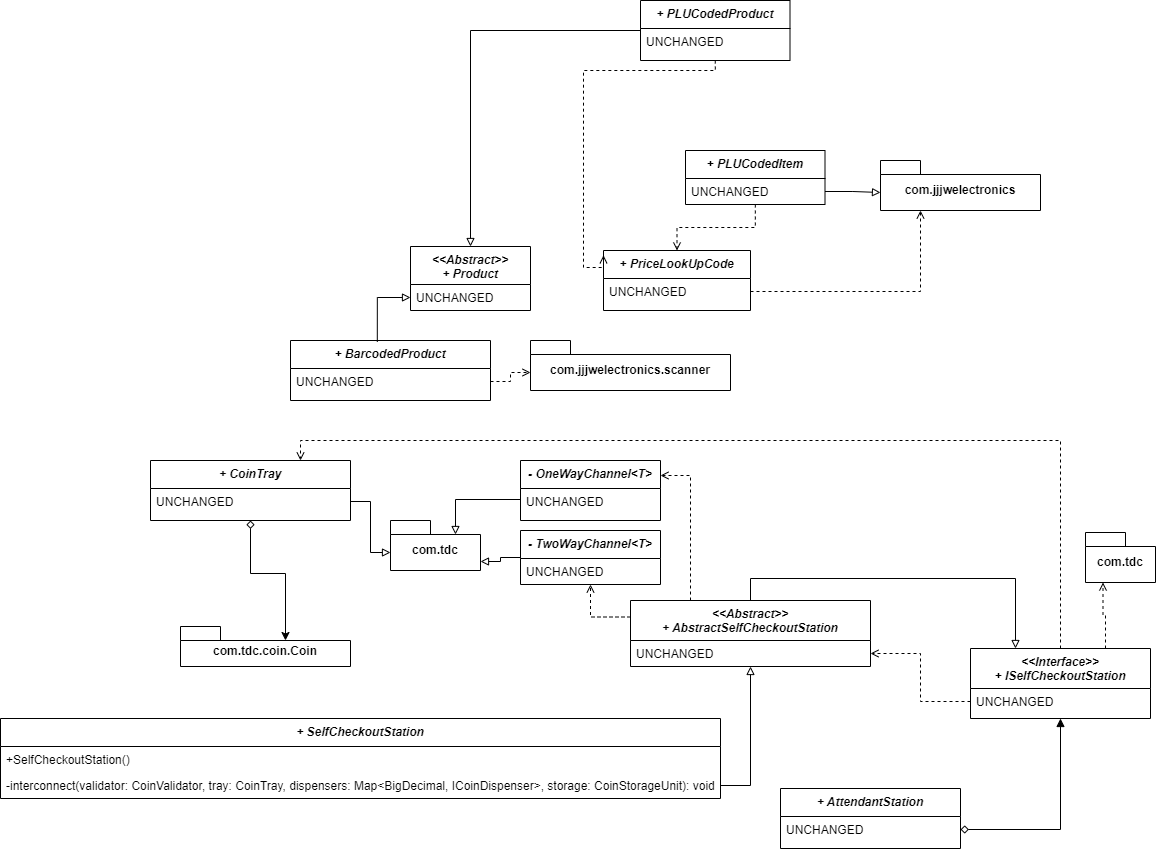

The diagram above was exported from draw.io. Its source (the exported page's mxGraphModel, read from the mxfile embedded in the PNG):
<mxGraphModel dx="900" dy="1035" grid="1" gridSize="10" guides="1" tooltips="1" connect="1" arrows="1" fold="1" page="1" pageScale="1" pageWidth="850" pageHeight="1100" math="0" shadow="0">
  <root>
    <mxCell id="0" />
    <mxCell id="1" parent="0" />
    <mxCell id="tTzGcxfuNPxZyiyhKf3N-3" style="edgeStyle=orthogonalEdgeStyle;rounded=0;orthogonalLoop=1;jettySize=auto;html=1;exitX=0.25;exitY=0;exitDx=0;exitDy=0;entryX=1;entryY=0.25;entryDx=0;entryDy=0;dashed=1;endArrow=open;endFill=0;" edge="1" parent="1" source="fbWY1KTAC1obpS6CAsYe-1" target="BXmCdsVutW8jerG5f883-1">
      <mxGeometry relative="1" as="geometry" />
    </mxCell>
    <mxCell id="tTzGcxfuNPxZyiyhKf3N-4" style="edgeStyle=orthogonalEdgeStyle;rounded=0;orthogonalLoop=1;jettySize=auto;html=1;exitX=0;exitY=0.25;exitDx=0;exitDy=0;entryX=0.5;entryY=1;entryDx=0;entryDy=0;endArrow=open;endFill=0;dashed=1;" edge="1" parent="1" source="fbWY1KTAC1obpS6CAsYe-1" target="fbWY1KTAC1obpS6CAsYe-208">
      <mxGeometry relative="1" as="geometry" />
    </mxCell>
    <mxCell id="fbWY1KTAC1obpS6CAsYe-1" value="&lt;&lt;Abstract&gt;&gt;&#10;+ AbstractSelfCheckoutStation" style="swimlane;fontStyle=3;align=center;verticalAlign=top;childLayout=stackLayout;horizontal=1;startSize=40;horizontalStack=0;resizeParent=1;resizeLast=0;collapsible=1;marginBottom=0;rounded=0;shadow=0;strokeWidth=1;" parent="1" vertex="1">
      <mxGeometry x="1670" y="1120" width="240" height="66" as="geometry">
        <mxRectangle x="230" y="140" width="160" height="26" as="alternateBounds" />
      </mxGeometry>
    </mxCell>
    <mxCell id="fbWY1KTAC1obpS6CAsYe-2" value="UNCHANGED" style="text;align=left;verticalAlign=top;spacingLeft=4;spacingRight=4;overflow=hidden;rotatable=0;points=[[0,0.5],[1,0.5]];portConstraint=eastwest;" parent="fbWY1KTAC1obpS6CAsYe-1" vertex="1">
      <mxGeometry y="40" width="240" height="26" as="geometry" />
    </mxCell>
    <mxCell id="cvJ1yI03Ki9ri01XIStj-1" style="edgeStyle=orthogonalEdgeStyle;rounded=0;orthogonalLoop=1;jettySize=auto;html=1;exitX=0.5;exitY=0;exitDx=0;exitDy=0;entryX=0.75;entryY=0;entryDx=0;entryDy=0;dashed=1;endArrow=open;endFill=0;" parent="1" source="fbWY1KTAC1obpS6CAsYe-21" target="fbWY1KTAC1obpS6CAsYe-105" edge="1">
      <mxGeometry relative="1" as="geometry" />
    </mxCell>
    <mxCell id="fbWY1KTAC1obpS6CAsYe-21" value="&lt;&lt;Interface&gt;&gt;&#10;+ ISelfCheckoutStation" style="swimlane;fontStyle=3;align=center;verticalAlign=top;childLayout=stackLayout;horizontal=1;startSize=40;horizontalStack=0;resizeParent=1;resizeLast=0;collapsible=1;marginBottom=0;rounded=0;shadow=0;strokeWidth=1;" parent="1" vertex="1">
      <mxGeometry x="2010" y="1168" width="180" height="70" as="geometry">
        <mxRectangle x="230" y="140" width="160" height="26" as="alternateBounds" />
      </mxGeometry>
    </mxCell>
    <mxCell id="fbWY1KTAC1obpS6CAsYe-26" value="UNCHANGED" style="text;align=left;verticalAlign=top;spacingLeft=4;spacingRight=4;overflow=hidden;rotatable=0;points=[[0,0.5],[1,0.5]];portConstraint=eastwest;" parent="fbWY1KTAC1obpS6CAsYe-21" vertex="1">
      <mxGeometry y="40" width="180" height="26" as="geometry" />
    </mxCell>
    <mxCell id="fbWY1KTAC1obpS6CAsYe-52" style="edgeStyle=orthogonalEdgeStyle;rounded=0;orthogonalLoop=1;jettySize=auto;html=1;endArrow=block;endFill=0;exitX=0.5;exitY=0;exitDx=0;exitDy=0;entryX=0.25;entryY=0;entryDx=0;entryDy=0;" parent="1" source="fbWY1KTAC1obpS6CAsYe-1" target="fbWY1KTAC1obpS6CAsYe-21" edge="1">
      <mxGeometry relative="1" as="geometry">
        <mxPoint x="1880" y="637.0000000000002" as="sourcePoint" />
        <mxPoint x="1960" y="637" as="targetPoint" />
        <Array as="points">
          <mxPoint x="1790" y="1098" />
          <mxPoint x="2055" y="1098" />
        </Array>
      </mxGeometry>
    </mxCell>
    <mxCell id="fbWY1KTAC1obpS6CAsYe-131" style="edgeStyle=orthogonalEdgeStyle;rounded=0;orthogonalLoop=1;jettySize=auto;html=1;exitX=0.5;exitY=1;exitDx=0;exitDy=0;startArrow=diamond;startFill=0;entryX=0;entryY=0;entryDx=105;entryDy=14;entryPerimeter=0;" parent="1" source="fbWY1KTAC1obpS6CAsYe-105" target="XmdK_lT8WCqueAWt2XN7-1" edge="1">
      <mxGeometry relative="1" as="geometry">
        <mxPoint x="1420" y="1214" as="targetPoint" />
      </mxGeometry>
    </mxCell>
    <mxCell id="fbWY1KTAC1obpS6CAsYe-105" value="+ CoinTray" style="swimlane;fontStyle=3;align=center;verticalAlign=top;childLayout=stackLayout;horizontal=1;startSize=28;horizontalStack=0;resizeParent=1;resizeLast=0;collapsible=1;marginBottom=0;rounded=0;shadow=0;strokeWidth=1;" parent="1" vertex="1">
      <mxGeometry x="1190" y="980" width="200" height="60" as="geometry">
        <mxRectangle x="230" y="140" width="160" height="26" as="alternateBounds" />
      </mxGeometry>
    </mxCell>
    <mxCell id="fbWY1KTAC1obpS6CAsYe-109" value="UNCHANGED" style="text;align=left;verticalAlign=top;spacingLeft=4;spacingRight=4;overflow=hidden;rotatable=0;points=[[0,0.5],[1,0.5]];portConstraint=eastwest;" parent="fbWY1KTAC1obpS6CAsYe-105" vertex="1">
      <mxGeometry y="28" width="200" height="26" as="geometry" />
    </mxCell>
    <mxCell id="fbWY1KTAC1obpS6CAsYe-108" style="edgeStyle=orthogonalEdgeStyle;rounded=0;orthogonalLoop=1;jettySize=auto;html=1;dashed=1;endArrow=open;endFill=0;entryX=1;entryY=0.5;entryDx=0;entryDy=0;exitX=0;exitY=0.5;exitDx=0;exitDy=0;" parent="1" source="fbWY1KTAC1obpS6CAsYe-26" target="fbWY1KTAC1obpS6CAsYe-2" edge="1">
      <mxGeometry relative="1" as="geometry">
        <mxPoint x="1880" y="1269" as="targetPoint" />
        <mxPoint x="1960" y="1261.0666666666666" as="sourcePoint" />
      </mxGeometry>
    </mxCell>
    <mxCell id="fbWY1KTAC1obpS6CAsYe-133" style="edgeStyle=orthogonalEdgeStyle;rounded=0;orthogonalLoop=1;jettySize=auto;html=1;exitX=1;exitY=0.5;exitDx=0;exitDy=0;entryX=0;entryY=0;entryDx=0;entryDy=32;endArrow=block;endFill=0;entryPerimeter=0;" parent="1" source="fbWY1KTAC1obpS6CAsYe-109" target="fbWY1KTAC1obpS6CAsYe-222" edge="1">
      <mxGeometry relative="1" as="geometry">
        <mxPoint x="2590" y="1343" as="targetPoint" />
        <mxPoint x="2550" y="1343" as="sourcePoint" />
      </mxGeometry>
    </mxCell>
    <mxCell id="fbWY1KTAC1obpS6CAsYe-137" value="+ AttendantStation" style="swimlane;fontStyle=3;align=center;verticalAlign=top;childLayout=stackLayout;horizontal=1;startSize=28;horizontalStack=0;resizeParent=1;resizeLast=0;collapsible=1;marginBottom=0;rounded=0;shadow=0;strokeWidth=1;" parent="1" vertex="1">
      <mxGeometry x="1820" y="1308" width="180" height="60" as="geometry">
        <mxRectangle x="230" y="140" width="160" height="26" as="alternateBounds" />
      </mxGeometry>
    </mxCell>
    <mxCell id="fbWY1KTAC1obpS6CAsYe-138" value="UNCHANGED" style="text;align=left;verticalAlign=top;spacingLeft=4;spacingRight=4;overflow=hidden;rotatable=0;points=[[0,0.5],[1,0.5]];portConstraint=eastwest;" parent="fbWY1KTAC1obpS6CAsYe-137" vertex="1">
      <mxGeometry y="28" width="180" height="26" as="geometry" />
    </mxCell>
    <mxCell id="fbWY1KTAC1obpS6CAsYe-150" style="edgeStyle=orthogonalEdgeStyle;rounded=0;orthogonalLoop=1;jettySize=auto;html=1;exitX=1;exitY=0.5;exitDx=0;exitDy=0;entryX=0.5;entryY=1;entryDx=0;entryDy=0;endArrow=block;endFill=1;startArrow=diamond;startFill=0;" parent="1" source="fbWY1KTAC1obpS6CAsYe-138" target="fbWY1KTAC1obpS6CAsYe-21" edge="1">
      <mxGeometry relative="1" as="geometry">
        <mxPoint x="2070" y="1431" as="sourcePoint" />
        <mxPoint x="2100.22" y="1274.442" as="targetPoint" />
      </mxGeometry>
    </mxCell>
    <mxCell id="fbWY1KTAC1obpS6CAsYe-173" value="+ SelfCheckoutStation" style="swimlane;fontStyle=3;align=center;verticalAlign=top;childLayout=stackLayout;horizontal=1;startSize=28;horizontalStack=0;resizeParent=1;resizeLast=0;collapsible=1;marginBottom=0;rounded=0;shadow=0;strokeWidth=1;" parent="1" vertex="1">
      <mxGeometry x="1040" y="1238" width="720" height="80" as="geometry">
        <mxRectangle x="230" y="140" width="160" height="26" as="alternateBounds" />
      </mxGeometry>
    </mxCell>
    <mxCell id="fbWY1KTAC1obpS6CAsYe-174" value="+SelfCheckoutStation()" style="text;align=left;verticalAlign=top;spacingLeft=4;spacingRight=4;overflow=hidden;rotatable=0;points=[[0,0.5],[1,0.5]];portConstraint=eastwest;" parent="fbWY1KTAC1obpS6CAsYe-173" vertex="1">
      <mxGeometry y="28" width="720" height="26" as="geometry" />
    </mxCell>
    <mxCell id="fbWY1KTAC1obpS6CAsYe-175" value="-interconnect(validator: CoinValidator, tray: CoinTray, dispensers: Map&lt;BigDecimal, ICoinDispenser&gt;, storage: CoinStorageUnit): void" style="text;align=left;verticalAlign=top;spacingLeft=4;spacingRight=4;overflow=hidden;rotatable=0;points=[[0,0.5],[1,0.5]];portConstraint=eastwest;" parent="fbWY1KTAC1obpS6CAsYe-173" vertex="1">
      <mxGeometry y="54" width="720" height="26" as="geometry" />
    </mxCell>
    <mxCell id="fbWY1KTAC1obpS6CAsYe-176" style="edgeStyle=orthogonalEdgeStyle;rounded=0;orthogonalLoop=1;jettySize=auto;html=1;exitX=1;exitY=0.5;exitDx=0;exitDy=0;entryX=0.5;entryY=1;entryDx=0;entryDy=0;endArrow=block;endFill=0;" parent="1" source="fbWY1KTAC1obpS6CAsYe-175" target="fbWY1KTAC1obpS6CAsYe-1" edge="1">
      <mxGeometry relative="1" as="geometry">
        <mxPoint x="1380" y="1217" as="targetPoint" />
      </mxGeometry>
    </mxCell>
    <mxCell id="fbWY1KTAC1obpS6CAsYe-177" value="+ BarcodedProduct" style="swimlane;fontStyle=3;align=center;verticalAlign=top;childLayout=stackLayout;horizontal=1;startSize=28;horizontalStack=0;resizeParent=1;resizeLast=0;collapsible=1;marginBottom=0;rounded=0;shadow=0;strokeWidth=1;" parent="1" vertex="1">
      <mxGeometry x="1330" y="860" width="200" height="60" as="geometry">
        <mxRectangle x="230" y="140" width="160" height="26" as="alternateBounds" />
      </mxGeometry>
    </mxCell>
    <mxCell id="fbWY1KTAC1obpS6CAsYe-178" value="UNCHANGED" style="text;align=left;verticalAlign=top;spacingLeft=4;spacingRight=4;overflow=hidden;rotatable=0;points=[[0,0.5],[1,0.5]];portConstraint=eastwest;" parent="fbWY1KTAC1obpS6CAsYe-177" vertex="1">
      <mxGeometry y="28" width="200" height="26" as="geometry" />
    </mxCell>
    <mxCell id="fbWY1KTAC1obpS6CAsYe-191" value="com.tdc" style="shape=folder;fontStyle=1;spacingTop=10;tabWidth=40;tabHeight=14;tabPosition=left;html=1;whiteSpace=wrap;" parent="1" vertex="1">
      <mxGeometry x="2125" y="1052" width="70" height="50" as="geometry" />
    </mxCell>
    <mxCell id="fbWY1KTAC1obpS6CAsYe-193" value="com.jjjwelectronics.scanner" style="shape=folder;fontStyle=1;spacingTop=10;tabWidth=40;tabHeight=14;tabPosition=left;html=1;whiteSpace=wrap;" parent="1" vertex="1">
      <mxGeometry x="1570" y="860" width="200" height="50" as="geometry" />
    </mxCell>
    <mxCell id="fbWY1KTAC1obpS6CAsYe-194" style="edgeStyle=orthogonalEdgeStyle;rounded=0;orthogonalLoop=1;jettySize=auto;html=1;exitX=1;exitY=0.5;exitDx=0;exitDy=0;entryX=0;entryY=0;entryDx=0;entryDy=32;entryPerimeter=0;endArrow=open;endFill=0;dashed=1;" parent="1" source="fbWY1KTAC1obpS6CAsYe-178" target="fbWY1KTAC1obpS6CAsYe-193" edge="1">
      <mxGeometry relative="1" as="geometry">
        <mxPoint x="1690" y="927" as="sourcePoint" />
      </mxGeometry>
    </mxCell>
    <mxCell id="fbWY1KTAC1obpS6CAsYe-195" value="&lt;&lt;Abstract&gt;&gt;&#10;+ Product" style="swimlane;fontStyle=3;align=center;verticalAlign=top;childLayout=stackLayout;horizontal=1;startSize=38;horizontalStack=0;resizeParent=1;resizeLast=0;collapsible=1;marginBottom=0;rounded=0;shadow=0;strokeWidth=1;" parent="1" vertex="1">
      <mxGeometry x="1450" y="766" width="120" height="64" as="geometry">
        <mxRectangle x="230" y="140" width="160" height="26" as="alternateBounds" />
      </mxGeometry>
    </mxCell>
    <mxCell id="fbWY1KTAC1obpS6CAsYe-196" value="UNCHANGED" style="text;align=left;verticalAlign=top;spacingLeft=4;spacingRight=4;overflow=hidden;rotatable=0;points=[[0,0.5],[1,0.5]];portConstraint=eastwest;" parent="fbWY1KTAC1obpS6CAsYe-195" vertex="1">
      <mxGeometry y="38" width="120" height="26" as="geometry" />
    </mxCell>
    <mxCell id="fbWY1KTAC1obpS6CAsYe-207" style="edgeStyle=orthogonalEdgeStyle;rounded=0;orthogonalLoop=1;jettySize=auto;html=1;exitX=0.434;exitY=0.022;exitDx=0;exitDy=0;entryX=0;entryY=0.5;entryDx=0;entryDy=0;endArrow=block;endFill=0;exitPerimeter=0;" parent="1" source="fbWY1KTAC1obpS6CAsYe-177" target="fbWY1KTAC1obpS6CAsYe-196" edge="1">
      <mxGeometry relative="1" as="geometry">
        <mxPoint x="1350" y="967" as="targetPoint" />
      </mxGeometry>
    </mxCell>
    <mxCell id="fbWY1KTAC1obpS6CAsYe-208" value="- TwoWayChannel&lt;T&gt;" style="swimlane;fontStyle=3;align=center;verticalAlign=top;childLayout=stackLayout;horizontal=1;startSize=28;horizontalStack=0;resizeParent=1;resizeLast=0;collapsible=1;marginBottom=0;rounded=0;shadow=0;strokeWidth=1;" parent="1" vertex="1">
      <mxGeometry x="1560" y="1050" width="140" height="54" as="geometry">
        <mxRectangle x="230" y="140" width="160" height="26" as="alternateBounds" />
      </mxGeometry>
    </mxCell>
    <mxCell id="fbWY1KTAC1obpS6CAsYe-225" value="UNCHANGED" style="text;align=left;verticalAlign=top;spacingLeft=4;spacingRight=4;overflow=hidden;rotatable=0;points=[[0,0.5],[1,0.5]];portConstraint=eastwest;" parent="fbWY1KTAC1obpS6CAsYe-208" vertex="1">
      <mxGeometry y="28" width="140" height="24" as="geometry" />
    </mxCell>
    <mxCell id="fbWY1KTAC1obpS6CAsYe-222" value="com.tdc" style="shape=folder;fontStyle=1;spacingTop=10;tabWidth=40;tabHeight=14;tabPosition=left;html=1;whiteSpace=wrap;" parent="1" vertex="1">
      <mxGeometry x="1430" y="1040" width="90" height="50" as="geometry" />
    </mxCell>
    <mxCell id="fbWY1KTAC1obpS6CAsYe-247" style="edgeStyle=orthogonalEdgeStyle;rounded=0;orthogonalLoop=1;jettySize=auto;html=1;entryX=0.5;entryY=0;entryDx=0;entryDy=0;endArrow=open;endFill=0;dashed=1;" parent="1" source="fbWY1KTAC1obpS6CAsYe-227" target="fbWY1KTAC1obpS6CAsYe-242" edge="1">
      <mxGeometry relative="1" as="geometry" />
    </mxCell>
    <mxCell id="fbWY1KTAC1obpS6CAsYe-227" value="+ PLUCodedItem" style="swimlane;fontStyle=3;align=center;verticalAlign=top;childLayout=stackLayout;horizontal=1;startSize=28;horizontalStack=0;resizeParent=1;resizeLast=0;collapsible=1;marginBottom=0;rounded=0;shadow=0;strokeWidth=1;" parent="1" vertex="1">
      <mxGeometry x="1725" y="670" width="139.5" height="54" as="geometry">
        <mxRectangle x="230" y="140" width="160" height="26" as="alternateBounds" />
      </mxGeometry>
    </mxCell>
    <mxCell id="fbWY1KTAC1obpS6CAsYe-228" value="UNCHANGED" style="text;align=left;verticalAlign=top;spacingLeft=4;spacingRight=4;overflow=hidden;rotatable=0;points=[[0,0.5],[1,0.5]];portConstraint=eastwest;" parent="fbWY1KTAC1obpS6CAsYe-227" vertex="1">
      <mxGeometry y="28" width="139.5" height="26" as="geometry" />
    </mxCell>
    <mxCell id="fbWY1KTAC1obpS6CAsYe-239" value="com.jjjwelectronics" style="shape=folder;fontStyle=1;spacingTop=10;tabWidth=40;tabHeight=14;tabPosition=left;html=1;whiteSpace=wrap;" parent="1" vertex="1">
      <mxGeometry x="1920" y="680" width="160" height="50" as="geometry" />
    </mxCell>
    <mxCell id="fbWY1KTAC1obpS6CAsYe-241" style="edgeStyle=orthogonalEdgeStyle;rounded=0;orthogonalLoop=1;jettySize=auto;html=1;exitX=1;exitY=0.5;exitDx=0;exitDy=0;entryX=0;entryY=0;entryDx=0;entryDy=32;entryPerimeter=0;endArrow=block;endFill=0;" parent="1" source="fbWY1KTAC1obpS6CAsYe-228" target="fbWY1KTAC1obpS6CAsYe-239" edge="1">
      <mxGeometry relative="1" as="geometry" />
    </mxCell>
    <mxCell id="fbWY1KTAC1obpS6CAsYe-242" value="+ PriceLookUpCode" style="swimlane;fontStyle=3;align=center;verticalAlign=top;childLayout=stackLayout;horizontal=1;startSize=28;horizontalStack=0;resizeParent=1;resizeLast=0;collapsible=1;marginBottom=0;rounded=0;shadow=0;strokeWidth=1;" parent="1" vertex="1">
      <mxGeometry x="1643" y="770" width="147" height="60" as="geometry">
        <mxRectangle x="230" y="140" width="160" height="26" as="alternateBounds" />
      </mxGeometry>
    </mxCell>
    <mxCell id="fbWY1KTAC1obpS6CAsYe-243" value="UNCHANGED" style="text;align=left;verticalAlign=top;spacingLeft=4;spacingRight=4;overflow=hidden;rotatable=0;points=[[0,0.5],[1,0.5]];portConstraint=eastwest;" parent="fbWY1KTAC1obpS6CAsYe-242" vertex="1">
      <mxGeometry y="28" width="147" height="26" as="geometry" />
    </mxCell>
    <mxCell id="fbWY1KTAC1obpS6CAsYe-252" style="edgeStyle=orthogonalEdgeStyle;rounded=0;orthogonalLoop=1;jettySize=auto;html=1;exitX=1;exitY=0.5;exitDx=0;exitDy=0;entryX=0.25;entryY=1;entryDx=0;entryDy=0;entryPerimeter=0;dashed=1;endArrow=open;endFill=0;" parent="1" source="fbWY1KTAC1obpS6CAsYe-243" target="fbWY1KTAC1obpS6CAsYe-239" edge="1">
      <mxGeometry relative="1" as="geometry" />
    </mxCell>
    <mxCell id="fbWY1KTAC1obpS6CAsYe-253" value="+ PLUCodedProduct" style="swimlane;fontStyle=3;align=center;verticalAlign=top;childLayout=stackLayout;horizontal=1;startSize=28;horizontalStack=0;resizeParent=1;resizeLast=0;collapsible=1;marginBottom=0;rounded=0;shadow=0;strokeWidth=1;" parent="1" vertex="1">
      <mxGeometry x="1680" y="520" width="149.5" height="60" as="geometry">
        <mxRectangle x="230" y="140" width="160" height="26" as="alternateBounds" />
      </mxGeometry>
    </mxCell>
    <mxCell id="fbWY1KTAC1obpS6CAsYe-254" value="UNCHANGED" style="text;align=left;verticalAlign=top;spacingLeft=4;spacingRight=4;overflow=hidden;rotatable=0;points=[[0,0.5],[1,0.5]];portConstraint=eastwest;" parent="fbWY1KTAC1obpS6CAsYe-253" vertex="1">
      <mxGeometry y="28" width="149.5" height="26" as="geometry" />
    </mxCell>
    <mxCell id="fbWY1KTAC1obpS6CAsYe-265" style="edgeStyle=orthogonalEdgeStyle;rounded=0;orthogonalLoop=1;jettySize=auto;html=1;entryX=0;entryY=0.08;entryDx=0;entryDy=0;entryPerimeter=0;dashed=1;endArrow=open;endFill=0;exitX=0.5;exitY=1;exitDx=0;exitDy=0;" parent="1" source="fbWY1KTAC1obpS6CAsYe-253" target="fbWY1KTAC1obpS6CAsYe-242" edge="1">
      <mxGeometry relative="1" as="geometry">
        <mxPoint x="1661" y="437" as="sourcePoint" />
        <Array as="points">
          <mxPoint x="1755" y="590" />
          <mxPoint x="1623" y="590" />
          <mxPoint x="1623" y="787" />
        </Array>
      </mxGeometry>
    </mxCell>
    <mxCell id="fbWY1KTAC1obpS6CAsYe-268" style="edgeStyle=orthogonalEdgeStyle;rounded=0;orthogonalLoop=1;jettySize=auto;html=1;exitX=0;exitY=0.5;exitDx=0;exitDy=0;entryX=0.5;entryY=0;entryDx=0;entryDy=0;endArrow=block;endFill=0;" parent="1" source="fbWY1KTAC1obpS6CAsYe-254" target="fbWY1KTAC1obpS6CAsYe-195" edge="1">
      <mxGeometry relative="1" as="geometry">
        <Array as="points">
          <mxPoint x="1680" y="550" />
          <mxPoint x="1510" y="550" />
        </Array>
      </mxGeometry>
    </mxCell>
    <mxCell id="XmdK_lT8WCqueAWt2XN7-1" value="com.tdc.coin.Coin" style="shape=folder;fontStyle=1;spacingTop=10;tabWidth=40;tabHeight=14;tabPosition=left;html=1;whiteSpace=wrap;" parent="1" vertex="1">
      <mxGeometry x="1220" y="1146" width="170" height="40" as="geometry" />
    </mxCell>
    <mxCell id="BXmCdsVutW8jerG5f883-1" value="- OneWayChannel&lt;T&gt;" style="swimlane;fontStyle=3;align=center;verticalAlign=top;childLayout=stackLayout;horizontal=1;startSize=28;horizontalStack=0;resizeParent=1;resizeLast=0;collapsible=1;marginBottom=0;rounded=0;shadow=0;strokeWidth=1;" parent="1" vertex="1">
      <mxGeometry x="1560" y="980" width="140" height="60" as="geometry">
        <mxRectangle x="230" y="140" width="160" height="26" as="alternateBounds" />
      </mxGeometry>
    </mxCell>
    <mxCell id="BXmCdsVutW8jerG5f883-2" value="UNCHANGED" style="text;align=left;verticalAlign=top;spacingLeft=4;spacingRight=4;overflow=hidden;rotatable=0;points=[[0,0.5],[1,0.5]];portConstraint=eastwest;" parent="BXmCdsVutW8jerG5f883-1" vertex="1">
      <mxGeometry y="28" width="140" height="22" as="geometry" />
    </mxCell>
    <mxCell id="cvJ1yI03Ki9ri01XIStj-2" style="edgeStyle=orthogonalEdgeStyle;rounded=0;orthogonalLoop=1;jettySize=auto;html=1;exitX=0;exitY=0.5;exitDx=0;exitDy=0;entryX=0;entryY=0;entryDx=65;entryDy=14;entryPerimeter=0;endArrow=block;endFill=0;" parent="1" source="BXmCdsVutW8jerG5f883-2" target="fbWY1KTAC1obpS6CAsYe-222" edge="1">
      <mxGeometry relative="1" as="geometry" />
    </mxCell>
    <mxCell id="cvJ1yI03Ki9ri01XIStj-3" style="edgeStyle=orthogonalEdgeStyle;rounded=0;orthogonalLoop=1;jettySize=auto;html=1;exitX=0;exitY=0.5;exitDx=0;exitDy=0;entryX=0;entryY=0;entryDx=90;entryDy=41;entryPerimeter=0;endArrow=block;endFill=0;" parent="1" source="fbWY1KTAC1obpS6CAsYe-208" target="fbWY1KTAC1obpS6CAsYe-222" edge="1">
      <mxGeometry relative="1" as="geometry" />
    </mxCell>
    <mxCell id="tTzGcxfuNPxZyiyhKf3N-5" style="edgeStyle=orthogonalEdgeStyle;rounded=0;orthogonalLoop=1;jettySize=auto;html=1;exitX=0.75;exitY=0;exitDx=0;exitDy=0;entryX=0.25;entryY=1;entryDx=0;entryDy=0;entryPerimeter=0;dashed=1;endArrow=open;endFill=0;" edge="1" parent="1" source="fbWY1KTAC1obpS6CAsYe-21" target="fbWY1KTAC1obpS6CAsYe-191">
      <mxGeometry relative="1" as="geometry" />
    </mxCell>
  </root>
</mxGraphModel>